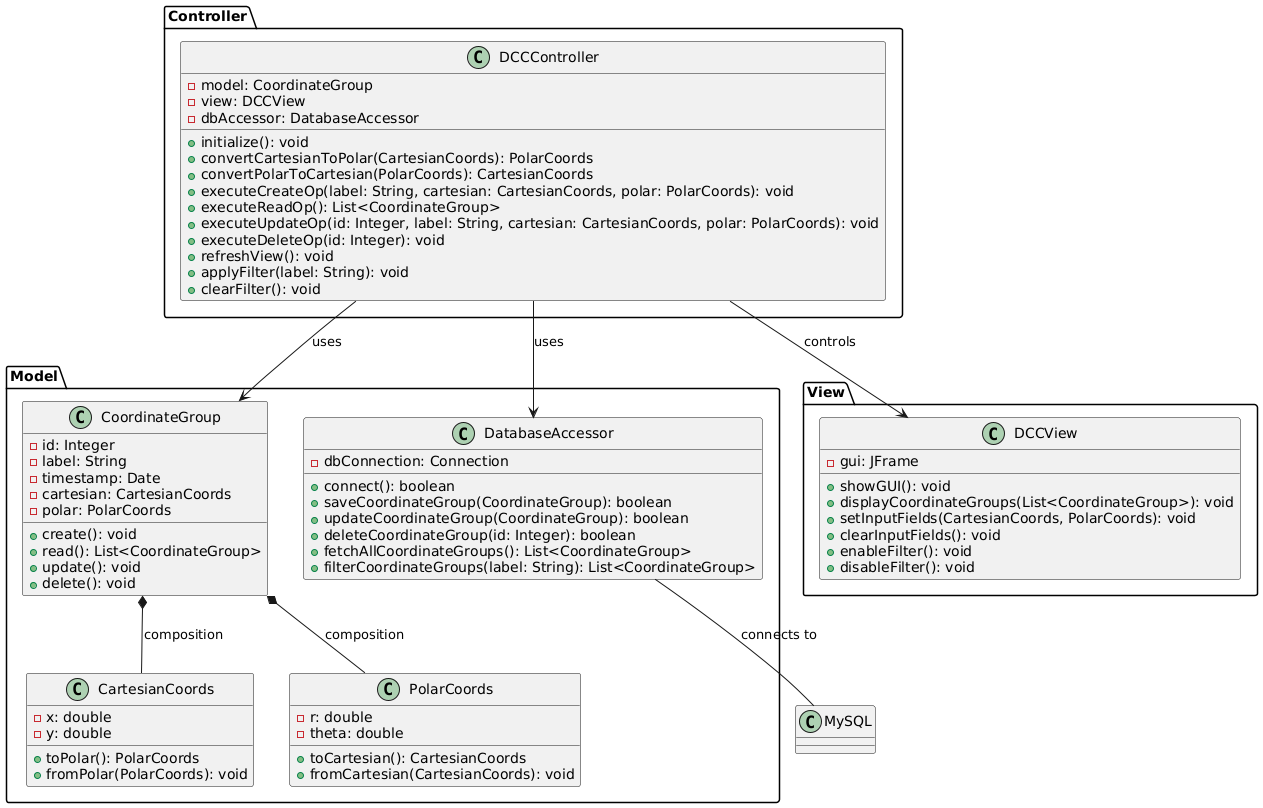

The diagram above was rendered by PlantUML. Its source (embedded in the PNG):
@startuml DCC_Application_Class_Diagram

' Packages and Classes

package "Model" {
    class CartesianCoords {
        - x: double
        - y: double
        
        + toPolar(): PolarCoords
        + fromPolar(PolarCoords): void
    }

    class PolarCoords {
        - r: double
        - theta: double
        
        + toCartesian(): CartesianCoords
        + fromCartesian(CartesianCoords): void
    }

    class CoordinateGroup {
        - id: Integer
        - label: String
        - timestamp: Date
        - cartesian: CartesianCoords
        - polar: PolarCoords
        
        + create(): void
        + read(): List<CoordinateGroup>
        + update(): void
        + delete(): void
    }

    class DatabaseAccessor {
        - dbConnection: Connection
        
        + connect(): boolean
        + saveCoordinateGroup(CoordinateGroup): boolean
        + updateCoordinateGroup(CoordinateGroup): boolean
        + deleteCoordinateGroup(id: Integer): boolean
        + fetchAllCoordinateGroups(): List<CoordinateGroup>
        + filterCoordinateGroups(label: String): List<CoordinateGroup>
    }
}

package "View" {
    class DCCView {
        - gui: JFrame
        
        + showGUI(): void
        + displayCoordinateGroups(List<CoordinateGroup>): void
        + setInputFields(CartesianCoords, PolarCoords): void
        + clearInputFields(): void
        + enableFilter(): void
        + disableFilter(): void
    }
}

package "Controller" {
    class DCCController {
        - model: CoordinateGroup
        - view: DCCView
        - dbAccessor: DatabaseAccessor
        
        + initialize(): void
        + convertCartesianToPolar(CartesianCoords): PolarCoords
        + convertPolarToCartesian(PolarCoords): CartesianCoords
        + executeCreateOp(label: String, cartesian: CartesianCoords, polar: PolarCoords): void
        + executeReadOp(): List<CoordinateGroup>
        + executeUpdateOp(id: Integer, label: String, cartesian: CartesianCoords, polar: PolarCoords): void
        + executeDeleteOp(id: Integer): void
        + refreshView(): void
        + applyFilter(label: String): void
        + clearFilter(): void
    }
}

' Associations

DCCController --> CoordinateGroup : uses
DCCController --> DCCView : controls
DCCController --> DatabaseAccessor : uses

CoordinateGroup *-- CartesianCoords : composition
CoordinateGroup *-- PolarCoords : composition

DatabaseAccessor -- MySQL : connects to

@enduml